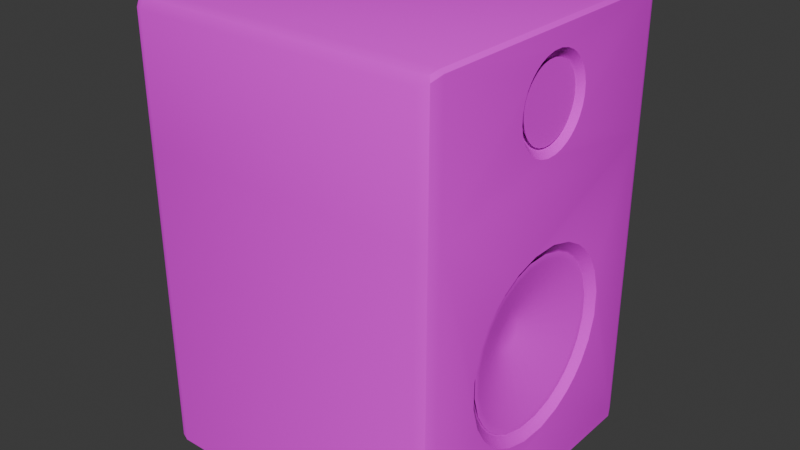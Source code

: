 # Source: speaker.blend  (saved by Blender 4.3.34; exported with 4.5.12 LTS)
import bpy
from mathutils import Matrix  # noqa: F401  (used for matrix-valued properties, if any)

bpy.ops.wm.read_factory_settings(use_empty=True)
scene = bpy.context.scene
scene.name = 'Scene'

# ---- collections
col_collection = bpy.data.collections.new('Collection'); scene.collection.children.link(col_collection)

# ---- images (referenced by path relative to the original .blend; pixels are not part of the script)
import os
ASSET_DIR = os.environ.get("B2B_ASSET_DIR", "")  # directory of the original .blend (textures are referenced by path, not embedded)
HERE = os.path.dirname(os.path.abspath(__file__))  # packed textures are extracted next to this script under _unpacked/

def load_image(name, relpath, width, height, colorspace="sRGB"):
    """Load a texture the original file referenced (path relative to the .blend, or extracted next to this script)."""
    p = next((c for c in (os.path.join(HERE, relpath), os.path.join(ASSET_DIR, relpath)) if relpath and os.path.exists(c)), "")
    if p:
        img = bpy.data.images.load(p, check_existing=True)
        img.name = name
    else:  # same state as the original file: an image datablock whose file is absent (Cycles renders it pink)
        img = bpy.data.images.new(name, width, height)
        img.source = "FILE"
        img.filepath = "//" + (relpath or name)
    img.colorspace_settings.name = colorspace
    return img
img_imphenziapalette01_png = load_image('ImphenziaPalette01.png', 'ImphenziaPalette01.png', 1024, 1024, 'sRGB')

# ---- materials (node trees are filled in below, after node groups)
mat_material = bpy.data.materials.new('Material')
mat_material.alpha_threshold = 0.0
mat_material.roughness = 0.5
mat_material.line_color = (0.0, 0.0, 0.0, 1.0)

# ---- node groups
ng_smooth_by_angle = bpy.data.node_groups.new('Smooth by Angle', 'GeometryNodeTree')
_s = ng_smooth_by_angle.interface.new_socket(name='Mesh', in_out='OUTPUT', socket_type='NodeSocketGeometry')
_s = ng_smooth_by_angle.interface.new_socket(name='Mesh', in_out='INPUT', socket_type='NodeSocketGeometry')
_s = ng_smooth_by_angle.interface.new_socket(name='Angle', in_out='INPUT', socket_type='NodeSocketFloat')
_s.subtype = 'ANGLE'
_s.default_value = 0.5236
_s.min_value = 0.0
_s.max_value = 3.142
_s.description = 'Maximum face angle for smooth edges'
_s = ng_smooth_by_angle.interface.new_socket(name='Ignore Sharpness', in_out='INPUT', socket_type='NodeSocketBool')
_s.force_non_field = True
ng_smooth_by_angle.description = 'Set the sharpness of mesh edges based on the angle between the neighboring faces'
ng_smooth_by_angle.is_modifier = True
_N = ng_smooth_by_angle.nodes; _L = ng_smooth_by_angle.links
n0 = _N.new('GeometryNodeSetShadeSmooth'); n0.name = 'Set Shade Smooth'; n0.location = (120, -80)
n0.domain = 'EDGE'
n1 = _N.new('GeometryNodeSetShadeSmooth'); n1.name = 'Set Shade Smooth.001'; n1.location = (300, -80)
n2 = _N.new('NodeGroupOutput'); n2.name = 'Group Output'; n2.location = (480, -80)
n3 = _N.new('GeometryNodeInputMeshEdgeAngle'); n3.name = 'Edge Angle'; n3.location = (-440, -240)
n4 = _N.new('NodeGroupInput'); n4.name = 'Group Input'; n4.location = (-80, -80)
n5 = _N.new('GeometryNodeInputEdgeSmooth'); n5.name = 'Is Edge Smooth'; n5.location = (-260, -120)
n6 = _N.new('GeometryNodeInputShadeSmooth'); n6.name = 'Is Shade Smooth'; n6.location = (-440, -397)
n7 = _N.new('FunctionNodeCompare'); n7.name = 'Compare'; n7.location = (-260, -260)
n7.operation = 'LESS_EQUAL'
n7.inputs[6].default_value = (0.0, 0.0, 0.0, 0.0)
n7.inputs[7].default_value = (0.0, 0.0, 0.0, 0.0)
n8 = _N.new('FunctionNodeBooleanMath'); n8.name = 'Boolean Math.001'; n8.location = (-80, -260)
n9 = _N.new('NodeGroupInput'); n9.name = 'Group Input.001'; n9.location = (-440, -329)
n10 = _N.new('NodeGroupInput'); n10.name = 'Group Input.002'; n10.location = (-259, -189)
n11 = _N.new('FunctionNodeBooleanMath'); n11.name = 'Boolean Math'; n11.location = (-80, -149)
n11.operation = 'OR'
n12 = _N.new('FunctionNodeBooleanMath'); n12.name = 'Boolean Math.002'; n12.location = (-260, -380)
n12.operation = 'OR'
n13 = _N.new('NodeGroupInput'); n13.name = 'Group Input.003'; n13.location = (-440, -460)
_L.new(n3.outputs[0], n7.inputs[0])
_L.new(n1.outputs[0], n2.inputs[0])
_L.new(n9.outputs[1], n7.inputs[1])
_L.new(n7.outputs[0], n8.inputs[0])
_L.new(n4.outputs[0], n0.inputs[0])
_L.new(n0.outputs[0], n1.inputs[0])
_L.new(n8.outputs[0], n0.inputs[2])
_L.new(n10.outputs[2], n11.inputs[1])
_L.new(n5.outputs[0], n11.inputs[0])
_L.new(n11.outputs[0], n0.inputs[1])
_L.new(n13.outputs[2], n12.inputs[1])
_L.new(n6.outputs[0], n12.inputs[0])
_L.new(n12.outputs[0], n8.inputs[1])
n2.is_active_output = True

# ---- material node trees
mat_material.use_nodes = True; mat_material.node_tree.nodes.clear()
_N = mat_material.node_tree.nodes; _L = mat_material.node_tree.links
n0 = _N.new('ShaderNodeOutputMaterial'); n0.name = 'Material Output'; n0.location = (300, 300)
n1 = _N.new('ShaderNodeBsdfPrincipled'); n1.name = 'Principled BSDF'; n1.location = (10, 300)
n1.inputs[2].default_value = 1.0
n1.inputs[3].default_value = 1.45
n2 = _N.new('ShaderNodeTexImage'); n2.name = 'Image Texture'; n2.location = (-305, 287)
n2.image = img_imphenziapalette01_png
n2.interpolation = 'Closest'
_L.new(n1.outputs[0], n0.inputs[0])
_L.new(n2.outputs[0], n1.inputs[0])
n0.is_active_output = True

# ---- world
world_world = bpy.data.worlds.new('World'); scene.world = world_world
world_world.use_nodes = True; world_world.node_tree.nodes.clear()
_N = world_world.node_tree.nodes; _L = world_world.node_tree.links
n0 = _N.new('ShaderNodeOutputWorld'); n0.name = 'World Output'; n0.location = (300, 300)
n1 = _N.new('ShaderNodeBackground'); n1.name = 'Background'; n1.location = (10, 300)
n1.inputs[0].default_value = (0.05088, 0.05088, 0.05088, 1.0)
_L.new(n1.outputs[0], n0.inputs[0])
n0.is_active_output = True
world_world.color = (0.05088, 0.05088, 0.05088)
world_world.sun_shadow_jitter_overblur = 0.0

# ---- meshes
me_cube_002 = bpy.data.meshes.new('Cube.002')
me_cube_002.from_pydata([(1.4, -0.6025, -0.6025), (1.4, -0.6025, 0.6025), (1.4, 0.6025, -0.6025), (1.4, 0.6025, 0.6025), (1.4, 0.2872, 1.721), (1.4, -0.2872, 1.721), (1.4, 0.6934, 0.4953), (1.4, 0.7832, 0.3357), (1.4, 0.8435, 0.1205), (1.4, 0.8435, -0.1205), (1.4, 0.7832, -0.3357), (1.4, 0.6934, -0.4953), (1.4, -0.4953, -0.6934), (1.4, -0.3357, -0.7832), (1.4, -0.1205, -0.8435), (1.4, 0.1205, -0.8435), (1.4, 0.3357, -0.7832), (1.4, 0.4953, -0.6934), (1.4, 0.4953, 0.6934), (1.4, 0.3357, 0.7832), (1.4, 0.1205, 0.8435), (1.4, -0.1205, 0.8435), (1.4, -0.3357, 0.7832), (1.4, -0.4953, 0.6934), (1.4, -0.6934, 0.4953), (1.4, -0.7832, 0.3357), (1.4, -0.8435, 0.1205), (1.4, -0.8435, -0.1205), (1.4, -0.7832, -0.3357), (1.4, -0.6934, -0.4953), (1.091, -0.3927, -0.2805), (1.091, -0.4436, -0.1901), (1.091, -0.4778, -0.06825), (1.091, -0.4778, 0.06825), (1.091, -0.4436, 0.1901), (1.091, -0.3927, 0.2805), (1.091, -0.2805, 0.3927), (1.091, -0.1901, 0.4436), (1.091, -0.06825, 0.4778), (1.091, 0.06825, 0.4778), (1.091, 0.1901, 0.4436), (1.091, 0.2805, 0.3927), (1.091, 0.2805, -0.3927), (1.091, 0.1901, -0.4436), (1.091, 0.06825, -0.4778), (1.091, -0.06825, -0.4778), (1.091, -0.1901, -0.4436), (1.091, -0.2805, -0.3927), (1.091, 0.3927, -0.2805), (1.091, 0.4436, -0.1901), (1.091, 0.4778, -0.06825), (1.091, 0.4778, 0.06825), (1.091, 0.4436, 0.1901), (1.091, 0.3927, 0.2805), (1.091, 0.3413, 0.3413), (1.091, 0.3413, -0.3413), (1.091, -0.3413, 0.3413), (1.091, -0.3413, -0.3413), (1.341, -0.6439, -0.2767), (1.341, -0.57, -0.4081), (1.341, -0.6936, -0.0994), (1.341, -0.6936, 0.0994), (1.341, -0.6439, 0.2767), (1.341, -0.57, 0.4081), (1.341, -0.4957, 0.4957), (1.341, -0.2767, 0.6439), (1.341, -0.4081, 0.57), (1.341, -0.0994, 0.6936), (1.341, 0.0994, 0.6936), (1.341, 0.2767, 0.6439), (1.341, 0.408, 0.57), (1.341, 0.4957, 0.4957), (1.341, 0.2767, -0.6439), (1.341, 0.408, -0.57), (1.341, 0.0994, -0.6936), (1.341, -0.0994, -0.6936), (1.341, -0.2767, -0.6439), (1.341, -0.4081, -0.57), (1.341, -0.4957, -0.4957), (1.341, 0.6439, -0.2767), (1.341, 0.57, -0.4081), (1.341, 0.6936, -0.0994), (1.341, 0.6936, 0.0994), (1.341, 0.6439, 0.2767), (1.341, 0.57, 0.4081), (1.341, 0.4957, -0.4957), (1.341, -0.6978, -0.299), (1.341, -0.6178, -0.4413), (1.341, -0.7515, -0.1074), (1.341, -0.7515, 0.1074), (1.341, -0.6978, 0.299), (1.341, -0.6178, 0.4413), (1.341, -0.5368, 0.5368), (1.341, -0.299, 0.6978), (1.341, -0.4413, 0.6178), (1.341, -0.1074, 0.7515), (1.341, 0.1074, 0.7515), (1.341, 0.299, 0.6978), (1.341, 0.4413, 0.6178), (1.341, 0.5368, 0.5368), (1.341, 0.299, -0.6978), (1.341, 0.4413, -0.6178), (1.341, 0.1074, -0.7515), (1.341, -0.1074, -0.7515), (1.341, -0.299, -0.6978), (1.341, -0.4413, -0.6178), (1.341, -0.5368, -0.5368), (1.341, 0.6978, -0.299), (1.341, 0.6178, -0.4413), (1.341, 0.7515, -0.1074), (1.341, 0.7515, 0.1074), (1.341, 0.6978, 0.299), (1.341, 0.6178, 0.4413), (1.341, 0.5368, -0.5368), (1.107, -0.125, -0.05373), (1.107, -0.1107, -0.07923), (1.107, -0.1347, -0.0193), (1.107, -0.1347, 0.0193), (1.107, -0.125, 0.05373), (1.107, -0.1107, 0.07923), (1.107, -0.09626, 0.09626), (1.107, -0.05373, 0.125), (1.107, -0.07923, 0.1107), (1.107, -0.0193, 0.1347), (1.107, 0.0193, 0.1347), (1.107, 0.05373, 0.125), (1.107, 0.07923, 0.1107), (1.107, 0.09626, 0.09626), (1.107, 0.05373, -0.125), (1.107, 0.07923, -0.1107), (1.107, 0.0193, -0.1347), (1.107, -0.0193, -0.1347), (1.107, -0.05373, -0.125), (1.107, -0.07923, -0.1107), (1.107, -0.09626, -0.09626), (1.107, 0.125, -0.05373), (1.107, 0.1107, -0.07923), (1.107, 0.1347, -0.0193), (1.107, 0.1347, 0.0193), (1.107, 0.125, 0.05373), (1.107, 0.1107, 0.07923), (1.107, 0.09626, -0.09626), (1.4, 0.2872, 2.279), (1.4, -0.2872, 2.279), (1.4, 0.2502, 1.687), (1.4, 0.1987, 1.652), (1.4, 0.1299, 1.621), (1.4, 0.04546, 1.602), (1.4, -0.04546, 1.602), (1.4, -0.1299, 1.621), (1.4, -0.1987, 1.652), (1.4, -0.2502, 1.687), (1.4, 0.2502, 2.313), (1.4, 0.1987, 2.348), (1.4, 0.1299, 2.379), (1.4, 0.04546, 2.398), (1.4, -0.04546, 2.398), (1.4, -0.1299, 2.379), (1.4, -0.1987, 2.348), (1.4, -0.2502, 2.313), (1.4, 0.3195, 2.242), (1.4, 0.3525, 2.191), (1.4, 0.3811, 2.124), (1.4, 0.3984, 2.043), (1.4, 0.3984, 1.957), (1.4, 0.3811, 1.876), (1.4, 0.3525, 1.809), (1.4, 0.3195, 1.758), (1.4, -0.3195, 2.242), (1.4, -0.3525, 2.191), (1.4, -0.3811, 2.124), (1.4, -0.3984, 2.043), (1.4, -0.3984, 1.957), (1.4, -0.3811, 1.876), (1.4, -0.3525, 1.809), (1.4, -0.3195, 1.758), (1.05, 0.04833, 1.953), (1.05, -0.04833, 1.953), (1.05, 0.04833, 2.047), (1.05, -0.04833, 2.047), (1.05, 0.04211, 1.947), (1.05, 0.03344, 1.941), (1.05, 0.02186, 1.936), (1.05, 0.007652, 1.933), (1.05, -0.007649, 1.933), (1.05, -0.02185, 1.936), (1.05, -0.03343, 1.941), (1.05, -0.0421, 1.947), (1.05, 0.04211, 2.053), (1.05, 0.03344, 2.059), (1.05, 0.02186, 2.064), (1.05, 0.007652, 2.067), (1.05, -0.007649, 2.067), (1.05, -0.02185, 2.064), (1.05, -0.03343, 2.059), (1.05, -0.0421, 2.053), (1.05, 0.05377, 2.041), (1.05, 0.05932, 2.032), (1.05, 0.06414, 2.021), (1.05, 0.06704, 2.007), (1.05, 0.06704, 1.993), (1.05, 0.06414, 1.979), (1.05, 0.05932, 1.968), (1.05, 0.05377, 1.959), (1.05, -0.05377, 2.041), (1.05, -0.05932, 2.032), (1.05, -0.06414, 2.021), (1.05, -0.06704, 2.007), (1.05, -0.06704, 1.993), (1.05, -0.06414, 1.979), (1.05, -0.05932, 1.968), (1.05, -0.05377, 1.959), (1.36, -0.204, 1.745), (1.36, -0.2341, 1.772), (1.36, -0.204, 2.255), (1.36, -0.2341, 2.228), (1.36, 0.2605, 1.803), (1.36, 0.2341, 1.772), (1.36, -0.2605, 1.803), (1.36, 0.204, 1.745), (1.36, 0.162, 1.716), (1.36, 0.1059, 1.691), (1.36, 0.03707, 1.675), (1.36, -0.03706, 1.675), (1.36, -0.1059, 1.691), (1.36, -0.162, 1.716), (1.36, 0.2341, 2.228), (1.36, 0.204, 2.255), (1.36, 0.162, 2.284), (1.36, 0.1059, 2.309), (1.36, 0.03707, 2.325), (1.36, -0.03706, 2.325), (1.36, -0.1059, 2.309), (1.36, -0.162, 2.284), (1.36, 0.2605, 2.197), (1.36, 0.2874, 2.155), (1.36, 0.3107, 2.101), (1.36, 0.3248, 2.035), (1.36, 0.3248, 1.965), (1.36, 0.3107, 1.899), (1.36, 0.2874, 1.845), (1.36, -0.2605, 2.197), (1.36, -0.2874, 2.155), (1.36, -0.3107, 2.101), (1.36, -0.3248, 2.035), (1.36, -0.3248, 1.965), (1.36, -0.3107, 1.899), (1.36, -0.2874, 1.845), (-1.283, -1.4, -1.4), (-1.4, -1.283, -1.4), (-1.366, -1.366, -1.4), (-1.283, -1.4, 1.4), (-1.4, -1.283, 1.4), (-1.366, -1.366, 1.4), (-1.4, 1.283, -1.4), (-1.283, 1.4, -1.4), (-1.366, 1.366, -1.4), (-1.4, 1.283, 1.4), (-1.283, 1.4, 1.4), (-1.366, 1.366, 1.4), (1.283, 1.4, -1.4), (1.4, 1.283, -1.283), (1.4, 1.283, -1.4), (1.366, 1.366, -1.366), (1.4, -1.283, -1.283), (1.283, -1.4, -1.4), (1.4, -1.283, -1.4), (1.366, -1.366, -1.366), (-1.4, -1.283, 2.483), (-1.283, -1.4, 2.483), (-1.283, -1.283, 2.6), (-1.366, -1.366, 2.483), (-1.351, -1.351, 2.551), (-1.283, -1.366, 2.566), (-1.366, -1.283, 2.566), (-1.4, 1.283, 2.483), (-1.283, 1.283, 2.6), (-1.283, 1.4, 2.483), (-1.366, 1.283, 2.566), (-1.351, 1.351, 2.551), (-1.283, 1.366, 2.566), (-1.366, 1.366, 2.483), (1.283, 1.4, 1.4), (1.4, 1.272, 1.4), (1.366, 1.362, 1.4), (1.4, -1.272, 1.4), (1.283, -1.4, 1.4), (1.366, -1.362, 1.4), (1.283, 1.4, 2.483), (1.283, 1.283, 2.6), (1.4, 1.271, 2.563), (1.283, 1.366, 2.566), (1.351, 1.348, 2.567), (1.367, 1.275, 2.589), (1.366, 1.362, 2.521), (1.283, -1.283, 2.6), (1.283, -1.4, 2.483), (1.4, -1.271, 2.563), (1.283, -1.366, 2.566), (1.351, -1.348, 2.567), (1.366, -1.362, 2.521), (1.367, -1.275, 2.589)], [], [(265, 286, 251, 248), (282, 258, 277, 288), (257, 252, 268, 275), (249, 252, 257, 254), (3, 6, 7, 8, 9, 10, 11, 2, 261, 283), (2, 17, 16, 15, 14, 13, 12, 0, 264, 266, 262, 261), (0, 29, 28, 27, 26, 25, 24, 1, 285, 264), (142, 160, 161, 162, 163, 164, 165, 166, 167, 4, 283, 290), (289, 276, 270, 295), (7, 6, 53, 52), (19, 20, 39, 40), (6, 3, 54, 53), (18, 19, 40, 41), (3, 18, 41, 54), (16, 17, 42, 43), (15, 16, 43, 44), (28, 29, 30, 31), (14, 15, 44, 45), (27, 28, 31, 32), (29, 0, 57, 30), (13, 14, 45, 46), (26, 27, 32, 33), (23, 1, 56, 36), (12, 13, 46, 47), (25, 26, 33, 34), (17, 2, 55, 42), (0, 12, 47, 57), (24, 25, 34, 35), (2, 11, 48, 55), (11, 10, 49, 48), (1, 24, 35, 56), (10, 9, 50, 49), (22, 23, 36, 37), (9, 8, 51, 50), (21, 22, 37, 38), (8, 7, 52, 51), (20, 21, 38, 39), (42, 55, 113, 101), (66, 64, 120, 122), (44, 43, 100, 102), (31, 30, 87, 86), (55, 48, 108, 113), (45, 44, 102, 103), (32, 31, 86, 88), (46, 45, 103, 104), (33, 32, 88, 89), (47, 46, 104, 105), (34, 33, 89, 90), (57, 47, 105, 106), (35, 34, 90, 91), (48, 49, 107, 108), (56, 35, 91, 92), (49, 50, 109, 107), (37, 36, 94, 93), (50, 51, 110, 109), (38, 37, 93, 95), (51, 52, 111, 110), (39, 38, 95, 96), (52, 53, 112, 111), (40, 39, 96, 97), (53, 54, 99, 112), (41, 40, 97, 98), (30, 57, 106, 87), (54, 41, 98, 99), (36, 56, 92, 94), (43, 42, 101, 100), (59, 58, 86, 87), (58, 60, 88, 86), (60, 61, 89, 88), (61, 62, 90, 89), (62, 63, 91, 90), (63, 64, 92, 91), (66, 65, 93, 94), (65, 67, 95, 93), (67, 68, 96, 95), (68, 69, 97, 96), (69, 70, 98, 97), (70, 71, 99, 98), (73, 72, 100, 101), (72, 74, 102, 100), (74, 75, 103, 102), (75, 76, 104, 103), (76, 77, 105, 104), (77, 78, 106, 105), (79, 80, 108, 107), (81, 79, 107, 109), (82, 81, 109, 110), (83, 82, 110, 111), (84, 83, 111, 112), (71, 84, 112, 99), (78, 59, 87, 106), (64, 66, 94, 92), (85, 73, 101, 113), (80, 85, 113, 108), (115, 134, 133, 132, 131, 130, 128, 129, 141, 136, 135, 137, 138, 139, 140, 127, 126, 125, 124, 123, 121, 122, 120, 119, 118, 117, 116, 114), (72, 73, 129, 128), (73, 85, 141, 129), (74, 72, 128, 130), (58, 59, 115, 114), (85, 80, 136, 141), (75, 74, 130, 131), (60, 58, 114, 116), (76, 75, 131, 132), (61, 60, 116, 117), (77, 76, 132, 133), (62, 61, 117, 118), (78, 77, 133, 134), (63, 62, 118, 119), (80, 79, 135, 136), (64, 63, 119, 120), (79, 81, 137, 135), (65, 66, 122, 121), (81, 82, 138, 137), (67, 65, 121, 123), (82, 83, 139, 138), (68, 67, 123, 124), (83, 84, 140, 139), (69, 68, 124, 125), (84, 71, 127, 140), (70, 69, 125, 126), (59, 78, 134, 115), (71, 70, 126, 127), (4, 144, 145, 146, 147, 148, 149, 150, 151, 5, 285, 283), (251, 286, 296, 269), (255, 258, 282, 260), (1, 23, 22, 21, 20, 19, 18, 3, 283, 285), (5, 175, 174, 173, 172, 171, 170, 169, 168, 143, 297, 285), (143, 159, 158, 157, 156, 155, 154, 153, 152, 142, 290, 297), (175, 5, 177, 211), (166, 165, 201, 202), (152, 153, 189, 188), (167, 166, 202, 203), (153, 154, 190, 189), (143, 168, 204, 179), (154, 155, 191, 190), (168, 169, 205, 204), (155, 156, 192, 191), (169, 170, 206, 205), (156, 157, 193, 192), (144, 4, 176, 180), (170, 171, 207, 206), (157, 158, 194, 193), (145, 144, 180, 181), (171, 172, 208, 207), (158, 159, 195, 194), (146, 145, 181, 182), (172, 173, 209, 208), (160, 142, 178, 196), (147, 146, 182, 183), (173, 174, 210, 209), (161, 160, 196, 197), (148, 147, 183, 184), (174, 175, 211, 210), (162, 161, 197, 198), (149, 148, 184, 185), (5, 151, 187, 177), (163, 162, 198, 199), (150, 149, 185, 186), (159, 143, 179, 195), (164, 163, 199, 200), (151, 150, 186, 187), (4, 167, 203, 176), (165, 164, 200, 201), (142, 152, 188, 178), (205, 206, 243, 242), (213, 212, 225, 224, 223, 222, 221, 220, 219, 217, 216, 240, 239, 238, 237, 236, 235, 234, 226, 227, 228, 229, 230, 231, 232, 233, 214, 215, 241, 242, 243, 244, 245, 246, 247, 218), (192, 193, 232, 231), (180, 176, 217, 219), (206, 207, 244, 243), (193, 194, 233, 232), (181, 180, 219, 220), (207, 208, 245, 244), (194, 195, 214, 233), (182, 181, 220, 221), (208, 209, 246, 245), (196, 178, 226, 234), (183, 182, 221, 222), (209, 210, 247, 246), (197, 196, 234, 235), (184, 183, 222, 223), (210, 211, 218, 247), (198, 197, 235, 236), (185, 184, 223, 224), (199, 198, 236, 237), (186, 185, 224, 225), (200, 199, 237, 238), (187, 186, 225, 212), (201, 200, 238, 239), (178, 188, 227, 226), (202, 201, 239, 240), (188, 189, 228, 227), (177, 187, 212, 213), (203, 202, 240, 216), (189, 190, 229, 228), (195, 179, 215, 214), (179, 204, 241, 215), (190, 191, 230, 229), (176, 203, 216, 217), (204, 205, 242, 241), (191, 192, 231, 230), (211, 177, 213, 218), (260, 263, 262), (263, 261, 262), (264, 267, 266), (267, 265, 266), (268, 271, 272, 274), (269, 273, 272, 271), (270, 274, 272, 273), (275, 278, 279, 281), (276, 280, 279, 278), (277, 281, 279, 280), (288, 291, 292, 294), (289, 293, 292, 291), (290, 294, 292, 293), (295, 298, 299, 301), (296, 300, 299, 298), (297, 301, 299, 300), (248, 251, 253, 250), (250, 253, 252, 249), (258, 255, 256, 259), (259, 256, 254, 257), (283, 261, 263, 284), (284, 263, 260, 282), (286, 265, 267, 287), (287, 267, 264, 285), (270, 276, 278, 274), (274, 278, 275, 268), (276, 289, 291, 280), (280, 291, 288, 277), (289, 295, 301, 293), (293, 301, 297, 290), (295, 270, 273, 298), (298, 273, 269, 296), (257, 275, 281, 259), (259, 281, 277, 258), (290, 283, 284, 294), (294, 284, 282, 288), (296, 286, 287, 300), (300, 287, 285, 297), (251, 269, 271, 253), (253, 271, 268, 252), (254, 256, 255, 260, 262, 266, 265, 248, 250, 249)])
me_cube_002.polygons.foreach_set('use_smooth', [True] * 242)
_uv = me_cube_002.uv_layers.new(name='UVMap')
_uv.uv.foreach_set('vector', [0.9279, 0.931, 0.9279, 0.931, 0.9279, 0.931, 0.9279, 0.931, 0.9279, 0.931, 0.9279, 0.931, 0.9279, 0.931, 0.9279, 0.931, 0.9279, 0.931, 0.9279, 0.931, 0.9279, 0.931, 0.9279, 0.931, 0.9279, 0.931, 0.9279, 0.931, 0.9279, 0.931, 0.9279, 0.931, 0.9279, 0.931, 0.9279, 0.931, 0.9279, 0.931, 0.9279, 0.931, 0.9279, 0.931, 0.9279, 0.931, 0.9279, 0.931, 0.9279, 0.931, 0.9279, 0.931, 0.9279, 0.931, 0.9279, 0.931, 0.9279, 0.931, 0.9279, 0.931, 0.9279, 0.931, 0.9279, 0.931, 0.9279, 0.931, 0.9279, 0.931, 0.9279, 0.931, 0.9279, 0.931, 0.9279, 0.931, 0.9279, 0.931, 0.9279, 0.931, 0.9279, 0.931, 0.9279, 0.931, 0.9279, 0.931, 0.9279, 0.931, 0.9279, 0.931, 0.9279, 0.931, 0.9279, 0.931, 0.9279, 0.931, 0.9279, 0.931, 0.9279, 0.931, 0.9279, 0.931, 0.9279, 0.931, 0.9279, 0.931, 0.9279, 0.931, 0.9279, 0.931, 0.9279, 0.931, 0.9279, 0.931, 0.9279, 0.931, 0.9279, 0.931, 0.9279, 0.931, 0.9279, 0.931, 0.9279, 0.931, 0.9279, 0.931, 0.9279, 0.931, 0.9279, 0.931, 0.9279, 0.931, 0.9279, 0.931, 0.9279, 0.931, 0.9279, 0.931, 0.9279, 0.931, 0.9279, 0.931, 0.9279, 0.931, 0.9279, 0.931, 0.9279, 0.931, 0.9279, 0.931, 0.9279, 0.931, 0.9279, 0.931, 0.9279, 0.931, 0.9279, 0.931, 0.9279, 0.931, 0.9279, 0.931, 0.9279, 0.931, 0.9279, 0.931, 0.9279, 0.931, 0.9279, 0.931, 0.9279, 0.931, 0.9279, 0.931, 0.9279, 0.931, 0.9279, 0.931, 0.9279, 0.931, 0.9279, 0.931, 0.9279, 0.931, 0.9279, 0.931, 0.9279, 0.931, 0.9279, 0.931, 0.9279, 0.931, 0.9279, 0.931, 0.9279, 0.931, 0.9279, 0.931, 0.9279, 0.931, 0.9279, 0.931, 0.9279, 0.931, 0.9279, 0.931, 0.9279, 0.931, 0.9279, 0.931, 0.9279, 0.931, 0.9279, 0.931, 0.9279, 0.931, 0.9279, 0.931, 0.9279, 0.931, 0.9279, 0.931, 0.9279, 0.931, 0.9279, 0.931, 0.9279, 0.931, 0.9279, 0.931, 0.9279, 0.931, 0.9279, 0.931, 0.9279, 0.931, 0.9279, 0.931, 0.9279, 0.931, 0.9279, 0.931, 0.9279, 0.931, 0.9279, 0.931, 0.9279, 0.931, 0.9279, 0.931, 0.9279, 0.931, 0.9279, 0.931, 0.9279, 0.931, 0.9279, 0.931, 0.9279, 0.931, 0.9279, 0.931, 0.9279, 0.931, 0.9279, 0.931, 0.9279, 0.931, 0.9279, 0.931, 0.9279, 0.931, 0.9279, 0.931, 0.9279, 0.931, 0.9279, 0.931, 0.9279, 0.931, 0.9279, 0.931, 0.9279, 0.931, 0.9279, 0.931, 0.9279, 0.931, 0.9279, 0.931, 0.9279, 0.931, 0.9279, 0.931, 0.9279, 0.931, 0.9279, 0.931, 0.9279, 0.931, 0.9279, 0.931, 0.9279, 0.931, 0.9279, 0.931, 0.9279, 0.931, 0.9279, 0.931, 0.9279, 0.931, 0.9279, 0.931, 0.9279, 0.931, 0.9279, 0.931, 0.9279, 0.931, 0.9279, 0.931, 0.9279, 0.931, 0.9279, 0.931, 0.9279, 0.931, 0.9279, 0.931, 0.9279, 0.931, 0.9279, 0.931, 0.9279, 0.931, 0.9279, 0.931, 0.9279, 0.931, 0.9279, 0.931, 0.9279, 0.931, 0.9279, 0.931, 0.9279, 0.931, 0.9279, 0.931, 0.9279, 0.931, 0.9279, 0.931, 0.9279, 0.931, 0.9279, 0.931, 0.9279, 0.931, 0.9279, 0.931, 0.9279, 0.931, 0.7124, 0.9372, 0.7124, 0.9372, 0.7124, 0.9372, 0.7124, 0.9372, 0.9279, 0.931, 0.9279, 0.931, 0.9279, 0.931, 0.9279, 0.931, 0.9279, 0.931, 0.9279, 0.931, 0.9279, 0.931, 0.9279, 0.931, 0.9279, 0.931, 0.9279, 0.931, 0.9279, 0.931, 0.9279, 0.931, 0.9279, 0.931, 0.9279, 0.931, 0.9279, 0.931, 0.9279, 0.931, 0.9279, 0.931, 0.9279, 0.931, 0.9279, 0.931, 0.9279, 0.931, 0.9279, 0.931, 0.9279, 0.931, 0.9279, 0.931, 0.9279, 0.931, 0.9279, 0.931, 0.9279, 0.931, 0.9279, 0.931, 0.9279, 0.931, 0.9279, 0.931, 0.9279, 0.931, 0.9279, 0.931, 0.9279, 0.931, 0.9279, 0.931, 0.9279, 0.931, 0.9279, 0.931, 0.9279, 0.931, 0.9279, 0.931, 0.9279, 0.931, 0.9279, 0.931, 0.9279, 0.931, 0.9279, 0.931, 0.9279, 0.931, 0.9279, 0.931, 0.9279, 0.931, 0.9279, 0.931, 0.9279, 0.931, 0.9279, 0.931, 0.9279, 0.931, 0.9279, 0.931, 0.9279, 0.931, 0.9279, 0.931, 0.9279, 0.931, 0.9279, 0.931, 0.9279, 0.931, 0.9279, 0.931, 0.9279, 0.931, 0.9279, 0.931, 0.9279, 0.931, 0.9279, 0.931, 0.9279, 0.931, 0.9279, 0.931, 0.9279, 0.931, 0.9279, 0.931, 0.9279, 0.931, 0.9279, 0.931, 0.9279, 0.931, 0.9279, 0.931, 0.9279, 0.931, 0.9279, 0.931, 0.9279, 0.931, 0.9279, 0.931, 0.9279, 0.931, 0.9279, 0.931, 0.9279, 0.931, 0.9279, 0.931, 0.9279, 0.931, 0.9279, 0.931, 0.9279, 0.931, 0.9279, 0.931, 0.9279, 0.931, 0.9279, 0.931, 0.9279, 0.931, 0.9279, 0.931, 0.9279, 0.931, 0.9279, 0.931, 0.9279, 0.931, 0.9279, 0.931, 0.9279, 0.931, 0.9279, 0.931, 0.9279, 0.931, 0.9279, 0.931, 0.9279, 0.931, 0.9279, 0.931, 0.9279, 0.931, 0.9279, 0.931, 0.9279, 0.931, 0.9279, 0.931, 0.9279, 0.931, 0.9279, 0.931, 0.9279, 0.931, 0.9279, 0.931, 0.9279, 0.931, 0.9279, 0.931, 0.9279, 0.931, 0.9279, 0.931, 0.9279, 0.931, 0.9279, 0.931, 0.9279, 0.931, 0.9279, 0.931, 0.9279, 0.931, 0.9279, 0.931, 0.9279, 0.931, 0.9279, 0.931, 0.9279, 0.931, 0.9279, 0.931, 0.9279, 0.931, 0.9279, 0.931, 0.9279, 0.931, 0.9279, 0.931, 0.9279, 0.931, 0.9279, 0.931, 0.9279, 0.931, 0.9279, 0.931, 0.9279, 0.931, 0.9279, 0.931, 0.9279, 0.931, 0.9279, 0.931, 0.9279, 0.931, 0.9279, 0.931, 0.9279, 0.931, 0.9279, 0.931, 0.9279, 0.931, 0.9279, 0.931, 0.9279, 0.931, 0.9279, 0.931, 0.9279, 0.931, 0.9279, 0.931, 0.9279, 0.931, 0.9279, 0.931, 0.9279, 0.931, 0.9279, 0.931, 0.9279, 0.931, 0.9279, 0.931, 0.9279, 0.931, 0.9279, 0.931, 0.9279, 0.931, 0.9279, 0.931, 0.9279, 0.931, 0.9279, 0.931, 0.9279, 0.931, 0.9279, 0.931, 0.9279, 0.931, 0.9279, 0.931, 0.9279, 0.931, 0.9279, 0.931, 0.9279, 0.931, 0.9279, 0.931, 0.9279, 0.931, 0.9279, 0.931, 0.9279, 0.931, 0.9279, 0.931, 0.9279, 0.931, 0.9279, 0.931, 0.9279, 0.931, 0.9279, 0.931, 0.9279, 0.931, 0.9279, 0.931, 0.9279, 0.931, 0.9279, 0.931, 0.9279, 0.931, 0.9279, 0.931, 0.9279, 0.931, 0.9279, 0.931, 0.9279, 0.931, 0.9279, 0.931, 0.9279, 0.931, 0.9279, 0.931, 0.9279, 0.931, 0.9279, 0.931, 0.9279, 0.931, 0.9279, 0.931, 0.9279, 0.931, 0.9279, 0.931, 0.9279, 0.931, 0.9279, 0.931, 0.9279, 0.931, 0.9279, 0.931, 0.9279, 0.931, 0.9279, 0.931, 0.9279, 0.931, 0.9279, 0.931, 0.9279, 0.931, 0.9279, 0.931, 0.9279, 0.931, 0.9279, 0.931, 0.9279, 0.931, 0.9279, 0.931, 0.9279, 0.931, 0.9279, 0.931, 0.9279, 0.931, 0.9279, 0.931, 0.9279, 0.931, 0.9279, 0.931, 0.9279, 0.931, 0.9279, 0.931, 0.9279, 0.931, 0.9279, 0.931, 0.9279, 0.931, 0.9279, 0.931, 0.9279, 0.931, 0.9279, 0.931, 0.9279, 0.931, 0.9279, 0.931, 0.9279, 0.931, 0.9279, 0.931, 0.9279, 0.931, 0.9279, 0.931, 0.9279, 0.931, 0.9279, 0.931, 0.9279, 0.931, 0.8193, 0.917, 0.8193, 0.917, 0.8193, 0.917, 0.8193, 0.917, 0.8193, 0.917, 0.8193, 0.917, 0.8193, 0.917, 0.8193, 0.917, 0.8193, 0.917, 0.8193, 0.917, 0.8193, 0.917, 0.8193, 0.917, 0.8193, 0.917, 0.8193, 0.917, 0.8193, 0.917, 0.8193, 0.917, 0.8193, 0.917, 0.8193, 0.917, 0.8193, 0.917, 0.8193, 0.917, 0.8193, 0.917, 0.8193, 0.917, 0.8193, 0.917, 0.8193, 0.917, 0.8193, 0.917, 0.8193, 0.917, 0.8193, 0.917, 0.8193, 0.917, 0.7124, 0.9372, 0.7124, 0.9372, 0.7124, 0.9372, 0.7124, 0.9372, 0.7124, 0.9372, 0.7124, 0.9372, 0.7124, 0.9372, 0.7124, 0.9372, 0.7124, 0.9372, 0.7124, 0.9372, 0.7124, 0.9372, 0.7124, 0.9372, 0.7124, 0.9372, 0.7124, 0.9372, 0.7124, 0.9372, 0.7124, 0.9372, 0.7124, 0.9372, 0.7124, 0.9372, 0.7124, 0.9372, 0.7124, 0.9372, 0.7124, 0.9372, 0.7124, 0.9372, 0.7124, 0.9372, 0.7124, 0.9372, 0.7124, 0.9372, 0.7124, 0.9372, 0.7124, 0.9372, 0.7124, 0.9372, 0.7124, 0.9372, 0.7124, 0.9372, 0.7124, 0.9372, 0.7124, 0.9372, 0.7124, 0.9372, 0.7124, 0.9372, 0.7124, 0.9372, 0.7124, 0.9372, 0.7124, 0.9372, 0.7124, 0.9372, 0.7124, 0.9372, 0.7124, 0.9372, 0.7124, 0.9372, 0.7124, 0.9372, 0.7124, 0.9372, 0.7124, 0.9372, 0.7124, 0.9372, 0.7124, 0.9372, 0.7124, 0.9372, 0.7124, 0.9372, 0.7124, 0.9372, 0.7124, 0.9372, 0.7124, 0.9372, 0.7124, 0.9372, 0.7124, 0.9372, 0.7124, 0.9372, 0.7124, 0.9372, 0.7124, 0.9372, 0.7124, 0.9372, 0.7124, 0.9372, 0.7124, 0.9372, 0.7124, 0.9372, 0.7124, 0.9372, 0.7124, 0.9372, 0.7124, 0.9372, 0.7124, 0.9372, 0.7124, 0.9372, 0.7124, 0.9372, 0.7124, 0.9372, 0.7124, 0.9372, 0.7124, 0.9372, 0.7124, 0.9372, 0.7124, 0.9372, 0.7124, 0.9372, 0.7124, 0.9372, 0.7124, 0.9372, 0.7124, 0.9372, 0.7124, 0.9372, 0.7124, 0.9372, 0.7124, 0.9372, 0.7124, 0.9372, 0.7124, 0.9372, 0.7124, 0.9372, 0.7124, 0.9372, 0.7124, 0.9372, 0.7124, 0.9372, 0.7124, 0.9372, 0.7124, 0.9372, 0.7124, 0.9372, 0.7124, 0.9372, 0.7124, 0.9372, 0.7124, 0.9372, 0.7124, 0.9372, 0.7124, 0.9372, 0.7124, 0.9372, 0.7124, 0.9372, 0.7124, 0.9372, 0.7124, 0.9372, 0.7124, 0.9372, 0.7124, 0.9372, 0.7124, 0.9372, 0.7124, 0.9372, 0.7124, 0.9372, 0.7124, 0.9372, 0.7124, 0.9372, 0.7124, 0.9372, 0.7124, 0.9372, 0.7124, 0.9372, 0.7124, 0.9372, 0.7124, 0.9372, 0.9279, 0.931, 0.9279, 0.931, 0.9279, 0.931, 0.9279, 0.931, 0.9279, 0.931, 0.9279, 0.931, 0.9279, 0.931, 0.9279, 0.931, 0.9279, 0.931, 0.9279, 0.931, 0.9279, 0.931, 0.9279, 0.931, 0.9279, 0.931, 0.9279, 0.931, 0.9279, 0.931, 0.9279, 0.931, 0.9279, 0.931, 0.9279, 0.931, 0.9279, 0.931, 0.9279, 0.931, 0.9279, 0.931, 0.9279, 0.931, 0.9279, 0.931, 0.9279, 0.931, 0.9279, 0.931, 0.9279, 0.931, 0.9279, 0.931, 0.9279, 0.931, 0.9279, 0.931, 0.9279, 0.931, 0.9279, 0.931, 0.9279, 0.931, 0.9279, 0.931, 0.9279, 0.931, 0.9279, 0.931, 0.9279, 0.931, 0.9279, 0.931, 0.9279, 0.931, 0.9279, 0.931, 0.9279, 0.931, 0.9279, 0.931, 0.9279, 0.931, 0.9279, 0.931, 0.9279, 0.931, 0.9279, 0.931, 0.9279, 0.931, 0.9279, 0.931, 0.9279, 0.931, 0.9279, 0.931, 0.9279, 0.931, 0.9279, 0.931, 0.9279, 0.931, 0.9279, 0.931, 0.9279, 0.931, 0.6876, 0.9325, 0.6876, 0.9325, 0.6876, 0.9325, 0.6876, 0.9325, 0.6876, 0.9325, 0.6876, 0.9325, 0.6876, 0.9325, 0.6876, 0.9325, 0.6876, 0.9325, 0.6876, 0.9325, 0.6876, 0.9325, 0.6876, 0.9325, 0.6876, 0.9325, 0.6876, 0.9325, 0.6876, 0.9325, 0.6876, 0.9325, 0.6876, 0.9325, 0.6876, 0.9325, 0.6876, 0.9325, 0.6876, 0.9325, 0.6876, 0.9325, 0.6876, 0.9325, 0.6876, 0.9325, 0.6876, 0.9325, 0.6876, 0.9325, 0.6876, 0.9325, 0.6876, 0.9325, 0.6876, 0.9325, 0.6876, 0.9325, 0.6876, 0.9325, 0.6876, 0.9325, 0.6876, 0.9325, 0.6876, 0.9325, 0.6876, 0.9325, 0.6876, 0.9325, 0.6876, 0.9325, 0.6876, 0.9325, 0.6876, 0.9325, 0.6876, 0.9325, 0.6876, 0.9325, 0.6876, 0.9325, 0.6876, 0.9325, 0.6876, 0.9325, 0.6876, 0.9325, 0.6876, 0.9325, 0.6876, 0.9325, 0.6876, 0.9325, 0.6876, 0.9325, 0.6876, 0.9325, 0.6876, 0.9325, 0.6876, 0.9325, 0.6876, 0.9325, 0.6876, 0.9325, 0.6876, 0.9325, 0.6876, 0.9325, 0.6876, 0.9325, 0.6876, 0.9325, 0.6876, 0.9325, 0.6876, 0.9325, 0.6876, 0.9325, 0.6876, 0.9325, 0.6876, 0.9325, 0.6876, 0.9325, 0.6876, 0.9325, 0.6876, 0.9325, 0.6876, 0.9325, 0.6876, 0.9325, 0.6876, 0.9325, 0.6876, 0.9325, 0.6876, 0.9325, 0.6876, 0.9325, 0.6876, 0.9325, 0.6876, 0.9325, 0.6876, 0.9325, 0.6876, 0.9325, 0.6876, 0.9325, 0.6876, 0.9325, 0.6876, 0.9325, 0.6876, 0.9325, 0.6876, 0.9325, 0.6876, 0.9325, 0.6876, 0.9325, 0.6876, 0.9325, 0.6876, 0.9325, 0.6876, 0.9325, 0.6876, 0.9325, 0.6876, 0.9325, 0.6876, 0.9325, 0.6876, 0.9325, 0.6876, 0.9325, 0.6876, 0.9325, 0.6876, 0.9325, 0.6876, 0.9325, 0.6876, 0.9325, 0.6876, 0.9325, 0.6876, 0.9325, 0.6876, 0.9325, 0.6876, 0.9325, 0.6876, 0.9325, 0.6876, 0.9325, 0.6876, 0.9325, 0.6876, 0.9325, 0.6876, 0.9325, 0.6876, 0.9325, 0.6876, 0.9325, 0.6876, 0.9325, 0.6876, 0.9325, 0.6876, 0.9325, 0.6876, 0.9325, 0.6876, 0.9325, 0.6876, 0.9325, 0.6876, 0.9325, 0.6876, 0.9325, 0.6876, 0.9325, 0.6876, 0.9325, 0.6876, 0.9325, 0.6876, 0.9325, 0.6876, 0.9325, 0.6876, 0.9325, 0.6876, 0.9325, 0.6876, 0.9325, 0.6876, 0.9325, 0.6876, 0.9325, 0.6876, 0.9325, 0.6876, 0.9325, 0.6876, 0.9325, 0.6876, 0.9325, 0.6876, 0.9325, 0.6876, 0.9325, 0.6876, 0.9325, 0.6876, 0.9325, 0.6876, 0.9325, 0.6876, 0.9325, 0.6876, 0.9325, 0.6876, 0.9325, 0.6876, 0.9325, 0.6876, 0.9325, 0.6876, 0.9325, 0.6876, 0.9325, 0.6876, 0.9325, 0.6876, 0.9325, 0.6876, 0.9325, 0.6876, 0.9325, 0.6876, 0.9325, 0.9279, 0.931, 0.9279, 0.931, 0.9279, 0.931, 0.9279, 0.931, 0.9279, 0.931, 0.9279, 0.931, 0.9279, 0.931, 0.9279, 0.931, 0.9279, 0.931, 0.9279, 0.931, 0.9279, 0.931, 0.9279, 0.931, 0.9279, 0.931, 0.9279, 0.931, 0.9279, 0.931, 0.9279, 0.931, 0.9279, 0.931, 0.9279, 0.931, 0.9279, 0.931, 0.9279, 0.931, 0.9279, 0.931, 0.9279, 0.931, 0.9279, 0.931, 0.9279, 0.931, 0.9279, 0.931, 0.9279, 0.931, 0.9279, 0.931, 0.9279, 0.931, 0.9279, 0.931, 0.9279, 0.931, 0.9279, 0.931, 0.9279, 0.931, 0.9279, 0.931, 0.9279, 0.931, 0.9279, 0.931, 0.9279, 0.931, 0.9279, 0.931, 0.9279, 0.931, 0.9279, 0.931, 0.9279, 0.931, 0.9279, 0.931, 0.9279, 0.931, 0.9279, 0.931, 0.9279, 0.931, 0.9279, 0.931, 0.9279, 0.931, 0.9279, 0.931, 0.9279, 0.931, 0.9279, 0.931, 0.9279, 0.931, 0.9279, 0.931, 0.9279, 0.931, 0.9279, 0.931, 0.9279, 0.931, 0.9279, 0.931, 0.9279, 0.931, 0.9279, 0.931, 0.9279, 0.931, 0.9279, 0.931, 0.9279, 0.931, 0.9279, 0.931, 0.9279, 0.931, 0.9279, 0.931, 0.9279, 0.931, 0.9279, 0.931, 0.9279, 0.931, 0.9279, 0.931, 0.9279, 0.931, 0.9279, 0.931, 0.9279, 0.931, 0.9279, 0.931, 0.9279, 0.931, 0.9279, 0.931, 0.9279, 0.931, 0.9279, 0.931, 0.9279, 0.931, 0.9279, 0.931, 0.9279, 0.931, 0.9279, 0.931, 0.9279, 0.931, 0.9279, 0.931, 0.9279, 0.931, 0.9279, 0.931, 0.9279, 0.931, 0.9279, 0.931, 0.9279, 0.931, 0.9279, 0.931, 0.9279, 0.931, 0.9279, 0.931, 0.9279, 0.931, 0.9279, 0.931, 0.9279, 0.931, 0.9279, 0.931, 0.9279, 0.931, 0.9279, 0.931, 0.9279, 0.931, 0.9279, 0.931, 0.9279, 0.931, 0.9279, 0.931, 0.9279, 0.931, 0.9279, 0.931, 0.9279, 0.931, 0.9279, 0.931, 0.9279, 0.931, 0.9279, 0.931, 0.9279, 0.931, 0.9279, 0.931, 0.9279, 0.931, 0.9279, 0.931, 0.9279, 0.931, 0.9279, 0.931, 0.9279, 0.931, 0.9279, 0.931, 0.9279, 0.931, 0.9279, 0.931, 0.9279, 0.931, 0.9279, 0.931, 0.9279, 0.931, 0.9279, 0.931, 0.9279, 0.931, 0.9279, 0.931, 0.9279, 0.931, 0.9279, 0.931, 0.9279, 0.931, 0.9279, 0.931, 0.9279, 0.931, 0.9279, 0.931, 0.9279, 0.931, 0.9279, 0.931, 0.9279, 0.931, 0.9279, 0.931, 0.9279, 0.931, 0.9279, 0.931, 0.9279, 0.931, 0.9279, 0.931, 0.9279, 0.931, 0.9279, 0.931, 0.9279, 0.931, 0.9279, 0.931, 0.9279, 0.931, 0.9279, 0.931, 0.9279, 0.931, 0.9279, 0.931, 0.9279, 0.931, 0.9279, 0.931, 0.9279, 0.931, 0.9279, 0.931, 0.9279, 0.931, 0.9279, 0.931, 0.9279, 0.931, 0.9279, 0.931, 0.9279, 0.931, 0.9279, 0.931, 0.9279, 0.931, 0.9279, 0.931, 0.9279, 0.931, 0.9279, 0.931, 0.9279, 0.931, 0.9279, 0.931, 0.9279, 0.931, 0.9279, 0.931, 0.9279, 0.931, 0.9279, 0.931, 0.9279, 0.931, 0.9279, 0.931, 0.9279, 0.931, 0.9279, 0.931, 0.9279, 0.931, 0.9279, 0.931, 0.9279, 0.931, 0.9279, 0.931, 0.9279, 0.931, 0.9279, 0.931, 0.9279, 0.931, 0.9279, 0.931, 0.9279, 0.931, 0.9279, 0.931, 0.9279, 0.931, 0.9279, 0.931, 0.9279, 0.931, 0.9279, 0.931, 0.9279, 0.931, 0.9279, 0.931, 0.9279, 0.931, 0.9279, 0.931, 0.9279, 0.931, 0.9279, 0.931, 0.9279, 0.931, 0.9279, 0.931, 0.9279, 0.931, 0.9279, 0.931, 0.9279, 0.931, 0.9279, 0.931, 0.9279, 0.931, 0.9279, 0.931, 0.9279, 0.931, 0.9279, 0.931, 0.9279, 0.931, 0.9279, 0.931, 0.9279, 0.931, 0.9279, 0.931, 0.9279, 0.931, 0.9279, 0.931, 0.9279, 0.931, 0.9279, 0.931, 0.9279, 0.931, 0.9279, 0.931, 0.9279, 0.931, 0.9279, 0.931, 0.9279, 0.931, 0.9279, 0.931, 0.9279, 0.931, 0.9279, 0.931, 0.9279, 0.931, 0.9279, 0.931, 0.9279, 0.931, 0.9279, 0.931, 0.9279, 0.931, 0.9279, 0.931, 0.9279, 0.931, 0.9279, 0.931, 0.9279, 0.931, 0.9279, 0.931, 0.9279, 0.931, 0.9279, 0.931, 0.9279, 0.931, 0.9279, 0.931, 0.9279, 0.931, 0.9279, 0.931, 0.9279, 0.931, 0.9279, 0.931, 0.9279, 0.931, 0.9279, 0.931, 0.9279, 0.931, 0.9279, 0.931, 0.9279, 0.931, 0.9279, 0.931, 0.9279, 0.931, 0.9279, 0.931, 0.9279, 0.931, 0.9279, 0.931, 0.9279, 0.931, 0.9279, 0.931, 0.9279, 0.931, 0.9279, 0.931, 0.9279, 0.931, 0.9279, 0.931, 0.9279, 0.931, 0.9279, 0.931, 0.9279, 0.931, 0.9279, 0.931, 0.9279, 0.931, 0.9279, 0.931, 0.9279, 0.931, 0.9279, 0.931, 0.9279, 0.931, 0.9279, 0.931, 0.9279, 0.931, 0.9279, 0.931, 0.9279, 0.931, 0.9279, 0.931, 0.9279, 0.931, 0.9279, 0.931, 0.9279, 0.931, 0.9279, 0.931, 0.9279, 0.931, 0.9279, 0.931, 0.9279, 0.931, 0.9279, 0.931, 0.9279, 0.931, 0.9279, 0.931, 0.9279, 0.931, 0.9279, 0.931, 0.9279, 0.931, 0.9279, 0.931, 0.9279, 0.931, 0.9279, 0.931, 0.9279, 0.931, 0.9279, 0.931, 0.9279, 0.931, 0.9279, 0.931, 0.9279, 0.931, 0.9279, 0.931, 0.9279, 0.931, 0.9279, 0.931, 0.9279, 0.931, 0.9279, 0.931, 0.9279, 0.931, 0.9279, 0.931, 0.9279, 0.931, 0.9279, 0.931, 0.9279, 0.931, 0.9279, 0.931, 0.9279, 0.931, 0.9279, 0.931, 0.9279, 0.931, 0.9279, 0.931, 0.9279, 0.931, 0.9279, 0.931, 0.9279, 0.931, 0.9279, 0.931, 0.9279, 0.931, 0.9279, 0.931, 0.9279, 0.931, 0.9279, 0.931, 0.9279, 0.931, 0.9279, 0.931, 0.9279, 0.931, 0.9279, 0.931, 0.9279, 0.931, 0.9279, 0.931, 0.9279, 0.931, 0.9279, 0.931, 0.9279, 0.931, 0.9279, 0.931, 0.9279, 0.931, 0.9279, 0.931, 0.9279, 0.931, 0.9279, 0.931, 0.9279, 0.931, 0.9279, 0.931, 0.9279, 0.931, 0.9279, 0.931, 0.9279, 0.931, 0.9279, 0.931, 0.9279, 0.931, 0.9279, 0.931, 0.9279, 0.931, 0.9279, 0.931, 0.9279, 0.931, 0.9279, 0.931, 0.9279, 0.931, 0.9279, 0.931, 0.9279, 0.931, 0.9279, 0.931, 0.9279, 0.931, 0.9279, 0.931, 0.9279, 0.931, 0.9279, 0.931, 0.9279, 0.931, 0.9279, 0.931, 0.9279, 0.931, 0.9279, 0.931, 0.9279, 0.931, 0.9279, 0.931, 0.9279, 0.931])
me_cube_002.materials.append(mat_material)
me_cube_002.update()

# ---- objects
ob_cube_001 = bpy.data.objects.new('Cube.001', me_cube_002)

# ---- transforms, parenting, visibility, modifiers, constraints
ob_cube_001.location = (0.0, 0.0, -0.6)
ob_cube_001.scale = (1.2, 1.2, 1.2)
_m = ob_cube_001.modifiers.new('Smooth by Angle', 'NODES')
_m.node_group = ng_smooth_by_angle
_m.use_pin_to_last = True
_m.show_group_selector = False

# ---- collection membership
col_collection.objects.link(ob_cube_001)

# ---- scene / render settings (as saved in the file)
scene.frame_start = 1; scene.frame_end = 250; scene.frame_set(84)
scene.render.engine = 'BLENDER_EEVEE_NEXT'
bpy.context.view_layer.update()

# ---- added for rendering (the .blend has no active camera and no usable light): camera, sun
cam_auto = bpy.data.cameras.new('AutoCamera')
cam_auto.lens = 50.0
cam_auto.sensor_width = 36.0
cam_auto.clip_end = 1000.0
ob_auto_camera = bpy.data.objects.new('AutoCamera', cam_auto)
scene.collection.objects.link(ob_auto_camera)
ob_auto_camera.location = (6.24915, -7.49898, 5.11932)
ob_auto_camera.rotation_euler = (1.09748, -7.21219e-08, 0.694738)
scene.camera = ob_auto_camera
light_auto_sun = bpy.data.lights.new('AutoSun', 'SUN')
light_auto_sun.energy = 3.0
light_auto_sun.angle = 0.0523599
ob_auto_sun = bpy.data.objects.new('AutoSun', light_auto_sun)
scene.collection.objects.link(ob_auto_sun)
ob_auto_sun.rotation_euler = (0.872665, 0.174533, 0.523599)
bpy.context.view_layer.update()

